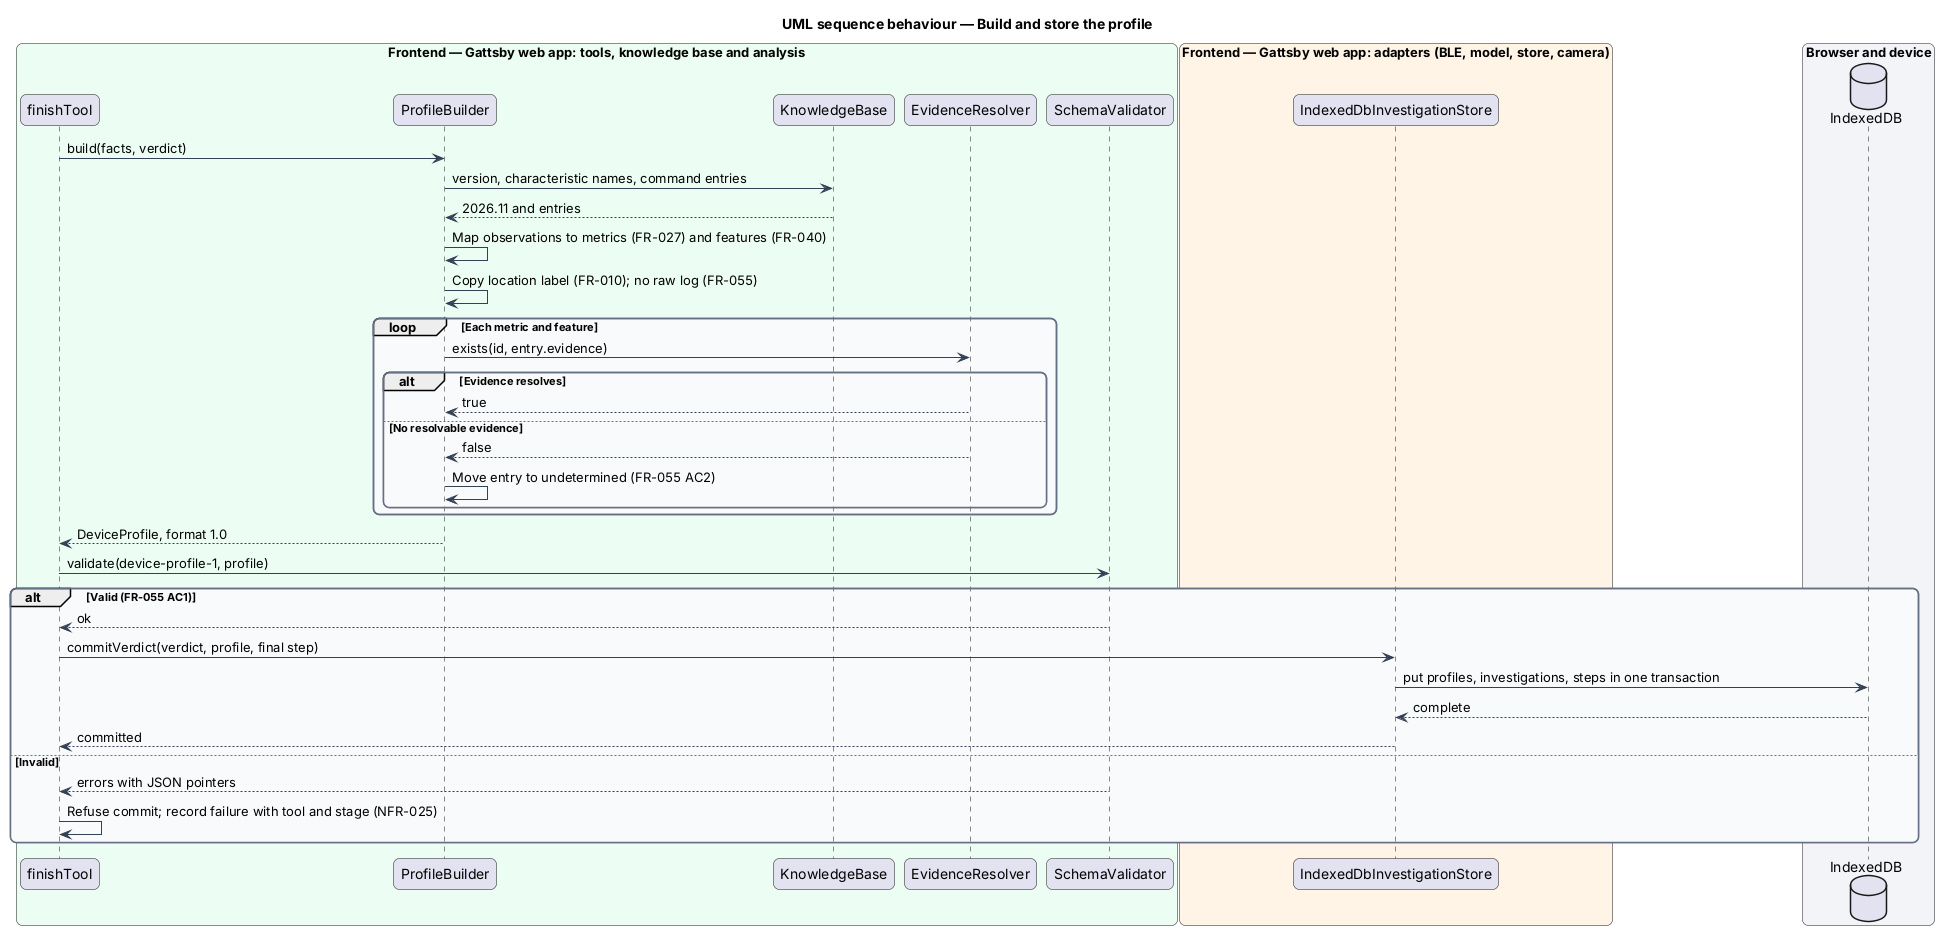

The diagram above was rendered by PlantUML. Its source (embedded in the PNG):
@startuml
title UML sequence behaviour — Build and store the profile
skinparam backgroundColor #FFFFFF
skinparam shadowing false
skinparam roundcorner 12
skinparam defaultFontName Arial
skinparam ArrowColor #344054
skinparam rectangle {
  BorderColor #344054
  FontColor #101828
}
skinparam package {
  BorderColor #667085
  FontColor #101828
  BackgroundColor #F9FAFB
}
box "Frontend — Gattsby web app: tools, knowledge base and analysis" #ECFDF3
  participant "finishTool" as tool
  participant "ProfileBuilder" as builder
  participant "KnowledgeBase" as kb
  participant "EvidenceResolver" as resolver
  participant "SchemaValidator" as validator
end box
box "Frontend — Gattsby web app: adapters (BLE, model, store, camera)" #FFF4E5
  participant "IndexedDbInvestigationStore" as store
end box
box "Browser and device" #F2F4F7
  database "IndexedDB" as idb
end box

tool -> builder : build(facts, verdict)
builder -> kb : version, characteristic names, command entries
kb --> builder : 2026.11 and entries
builder -> builder : Map observations to metrics (FR-027) and features (FR-040)
builder -> builder : Copy location label (FR-010); no raw log (FR-055)
loop Each metric and feature
  builder -> resolver : exists(id, entry.evidence)
  alt Evidence resolves
    resolver --> builder : true
  else No resolvable evidence
    resolver --> builder : false
    builder -> builder : Move entry to undetermined (FR-055 AC2)
  end
end
builder --> tool : DeviceProfile, format 1.0
tool -> validator : validate(device-profile-1, profile)
alt Valid (FR-055 AC1)
  validator --> tool : ok
  tool -> store : commitVerdict(verdict, profile, final step)
  store -> idb : put profiles, investigations, steps in one transaction
  idb --> store : complete
  store --> tool : committed
else Invalid
  validator --> tool : errors with JSON pointers
  tool -> tool : Refuse commit; record failure with tool and stage (NFR-025)
end
@enduml